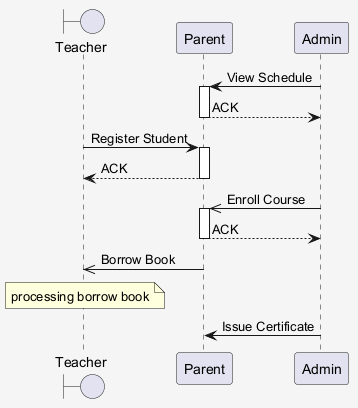

The diagram above was rendered by PlantUML. Its source (embedded in the PNG):
@startuml
skinparam shadowing false
skinparam backgroundColor #F5F5F5
boundary "Teacher" as T
participant "Parent" as P
participant "Admin" as A
A -> P : View Schedule
activate P
P --> A : ACK
deactivate P
T -> P : Register Student
activate P
P --> T : ACK
deactivate P
A ->> P : Enroll Course
activate P
P --> A : ACK
deactivate P
P ->> T : Borrow Book
note over T : processing borrow book
A -> P : Issue Certificate
@enduml